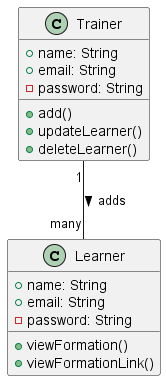

The diagram above was rendered by PlantUML. Its source (embedded in the PNG):
@startuml
class Trainer {
    +name: String
    +email: String
    -password: String
    +add()
    +updateLearner()
    +deleteLearner()
}

class Learner {
    +name: String
    +email: String
    -password: String
    +viewFormation()
    +viewFormationLink()
}

Trainer "1" -- "many" Learner : adds >
@enduml